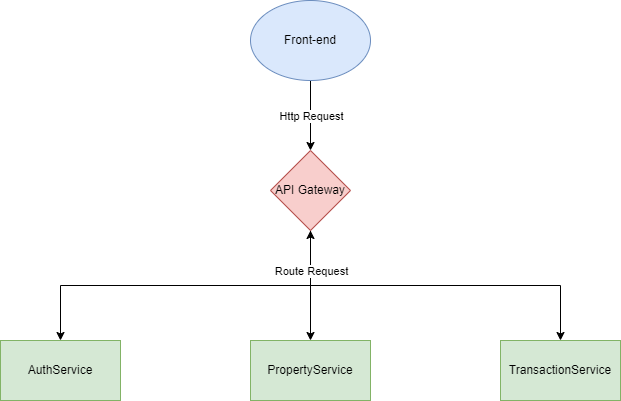

The diagram above was exported from draw.io. Its source (the exported page's mxGraphModel, read from the mxfile embedded in the PNG):
<mxGraphModel dx="1050" dy="522" grid="1" gridSize="10" guides="1" tooltips="1" connect="1" arrows="1" fold="1" page="1" pageScale="1" pageWidth="850" pageHeight="1100" math="0" shadow="0">
  <root>
    <mxCell id="0" />
    <mxCell id="1" parent="0" />
    <mxCell id="o49BstXFcHLmxdN3CpSH-3" style="edgeStyle=orthogonalEdgeStyle;rounded=0;orthogonalLoop=1;jettySize=auto;html=1;entryX=0.5;entryY=0;entryDx=0;entryDy=0;" edge="1" parent="1" source="o49BstXFcHLmxdN3CpSH-1" target="o49BstXFcHLmxdN3CpSH-2">
      <mxGeometry relative="1" as="geometry" />
    </mxCell>
    <mxCell id="o49BstXFcHLmxdN3CpSH-4" value="Http Request" style="edgeLabel;html=1;align=center;verticalAlign=middle;resizable=0;points=[];" vertex="1" connectable="0" parent="o49BstXFcHLmxdN3CpSH-3">
      <mxGeometry relative="1" as="geometry">
        <mxPoint as="offset" />
      </mxGeometry>
    </mxCell>
    <mxCell id="o49BstXFcHLmxdN3CpSH-1" value="Front-end" style="ellipse;whiteSpace=wrap;html=1;fillColor=#dae8fc;strokeColor=#6c8ebf;" vertex="1" parent="1">
      <mxGeometry x="330" y="80" width="120" height="80" as="geometry" />
    </mxCell>
    <mxCell id="o49BstXFcHLmxdN3CpSH-8" style="edgeStyle=orthogonalEdgeStyle;rounded=0;orthogonalLoop=1;jettySize=auto;html=1;entryX=0.5;entryY=0;entryDx=0;entryDy=0;startArrow=classic;startFill=1;exitX=0.5;exitY=1;exitDx=0;exitDy=0;" edge="1" parent="1" source="o49BstXFcHLmxdN3CpSH-2" target="o49BstXFcHLmxdN3CpSH-5">
      <mxGeometry relative="1" as="geometry" />
    </mxCell>
    <mxCell id="o49BstXFcHLmxdN3CpSH-9" style="edgeStyle=orthogonalEdgeStyle;rounded=0;orthogonalLoop=1;jettySize=auto;html=1;entryX=0.5;entryY=0;entryDx=0;entryDy=0;" edge="1" parent="1" source="o49BstXFcHLmxdN3CpSH-2" target="o49BstXFcHLmxdN3CpSH-6">
      <mxGeometry relative="1" as="geometry" />
    </mxCell>
    <mxCell id="o49BstXFcHLmxdN3CpSH-10" style="edgeStyle=orthogonalEdgeStyle;rounded=0;orthogonalLoop=1;jettySize=auto;html=1;entryX=0.5;entryY=0;entryDx=0;entryDy=0;exitX=0.5;exitY=1;exitDx=0;exitDy=0;" edge="1" parent="1" source="o49BstXFcHLmxdN3CpSH-2" target="o49BstXFcHLmxdN3CpSH-7">
      <mxGeometry relative="1" as="geometry">
        <mxPoint x="390" y="320" as="sourcePoint" />
      </mxGeometry>
    </mxCell>
    <mxCell id="o49BstXFcHLmxdN3CpSH-11" value="Route Request" style="edgeLabel;html=1;align=center;verticalAlign=middle;resizable=0;points=[];" vertex="1" connectable="0" parent="o49BstXFcHLmxdN3CpSH-10">
      <mxGeometry relative="1" as="geometry">
        <mxPoint x="-125" y="-15" as="offset" />
      </mxGeometry>
    </mxCell>
    <mxCell id="o49BstXFcHLmxdN3CpSH-2" value="API Gateway" style="rhombus;whiteSpace=wrap;html=1;fillColor=#f8cecc;strokeColor=#b85450;" vertex="1" parent="1">
      <mxGeometry x="350" y="230" width="80" height="80" as="geometry" />
    </mxCell>
    <mxCell id="o49BstXFcHLmxdN3CpSH-5" value="AuthService" style="rounded=0;whiteSpace=wrap;html=1;fillColor=#d5e8d4;flipH=1;flipV=1;strokeColor=#82b366;" vertex="1" parent="1">
      <mxGeometry x="80" y="420" width="120" height="60" as="geometry" />
    </mxCell>
    <mxCell id="o49BstXFcHLmxdN3CpSH-6" value="PropertyService" style="rounded=0;whiteSpace=wrap;html=1;fillColor=#d5e8d4;flipH=1;flipV=1;strokeColor=#82b366;" vertex="1" parent="1">
      <mxGeometry x="330" y="420" width="120" height="60" as="geometry" />
    </mxCell>
    <mxCell id="o49BstXFcHLmxdN3CpSH-7" value="TransactionService" style="rounded=0;whiteSpace=wrap;html=1;fillColor=#d5e8d4;flipH=1;flipV=1;strokeColor=#82b366;" vertex="1" parent="1">
      <mxGeometry x="580" y="420" width="120" height="60" as="geometry" />
    </mxCell>
  </root>
</mxGraphModel>